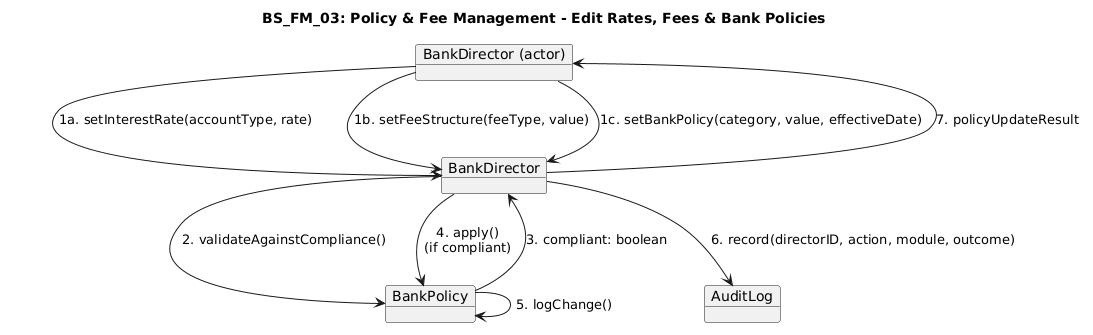

The diagram above was rendered by PlantUML. Its source (embedded in the PNG):
@startuml
title BS_FM_03: Policy & Fee Management - Edit Rates, Fees & Bank Policies

object "BankDirector (actor)" as Actor
object "BankDirector" as BD
object "BankPolicy" as BP
object "AuditLog" as AL

Actor --> BD : 1a. setInterestRate(accountType, rate)
Actor --> BD : 1b. setFeeStructure(feeType, value)
Actor --> BD : 1c. setBankPolicy(category, value, effectiveDate)

BD --> BP : 2. validateAgainstCompliance()
BP --> BD : 3. compliant: boolean

BD --> BP : 4. apply()\n(if compliant)
BP --> BP : 5. logChange()
BD --> AL : 6. record(directorID, action, module, outcome)

BD --> Actor : 7. policyUpdateResult
@enduml